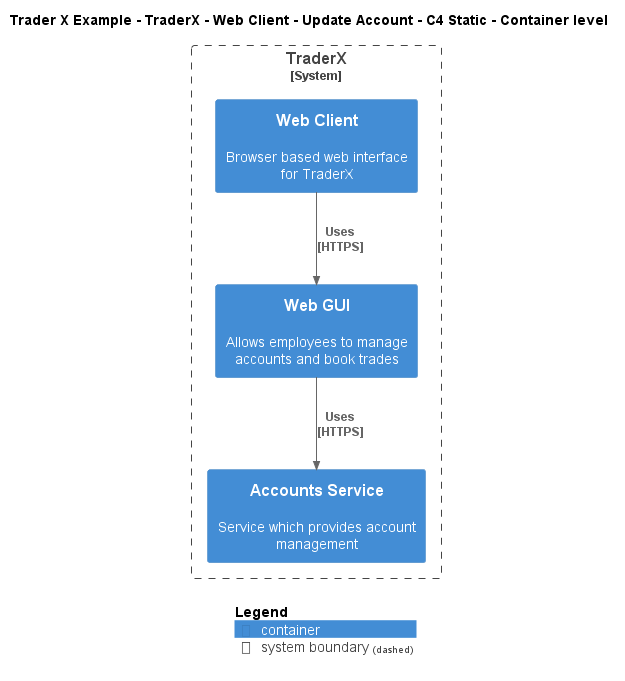

The diagram above was rendered by PlantUML. Its source (embedded in the PNG):
@startuml
!include ..\..\..\..\..\..\..\.c4s\C4_Container.puml

AddElementTag("c4interflow:lifecycle:new", $bgColor=green, $fontColor=#ffffff, $borderColor=green, $shadowing="False")
AddElementTag("c4interflow:lifecycle:changed", $bgColor=orange, $fontColor=#ffffff, $borderColor=orange, $shadowing="False")
AddElementTag("c4interflow:lifecycle:removed", $bgColor=red, $fontColor=#ffffff, $borderColor=red, $shadowing="False")

AddRelTag("c4interflow:lifecycle:new", $textColor=green, $lineColor=green)
AddRelTag("c4interflow:lifecycle:changed", $textColor=orange, $lineColor=orange)
AddRelTag("c4interflow:lifecycle:removed", $textColor=red, $lineColor=red)

SHOW_PERSON_PORTRAIT()
LAYOUT_TOP_DOWN()

skinparam linetype polyline

title Trader X Example - TraderX - Web Client - Update Account - C4 Static - Container level


System_Boundary(TraderXExample.SoftwareSystems.TraderX, "TraderX") {
    Container(TraderXExample.SoftwareSystems.TraderX.Containers.WebClient, "Web Client", "", "Browser based web interface for TraderX")
    Container(TraderXExample.SoftwareSystems.TraderX.Containers.WebGUI, "Web GUI", "", "Allows employees to manage accounts and book trades")
    Container(TraderXExample.SoftwareSystems.TraderX.Containers.AccountsService, "Accounts Service", "", "Service which provides account management")
}

Rel(TraderXExample.SoftwareSystems.TraderX.Containers.WebClient, TraderXExample.SoftwareSystems.TraderX.Containers.WebGUI, "Uses\n[HTTPS]", $tags='protocol:https')
Rel(TraderXExample.SoftwareSystems.TraderX.Containers.WebGUI, TraderXExample.SoftwareSystems.TraderX.Containers.AccountsService, "Uses\n[HTTPS]", $tags='protocol:https')


SHOW_LEGEND()
@enduml